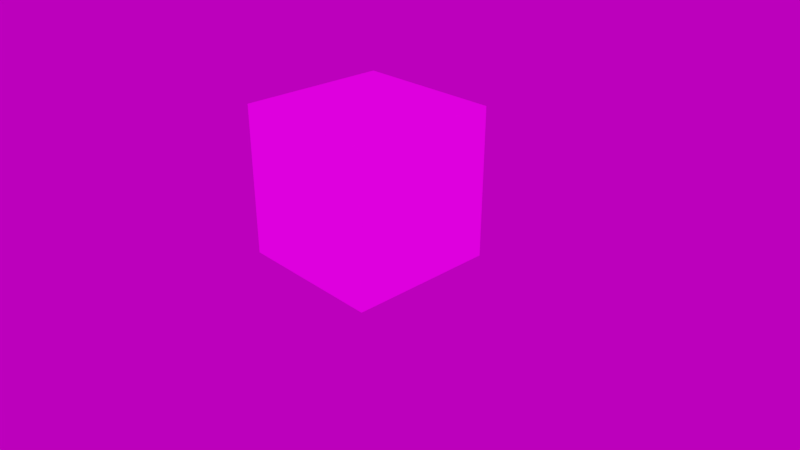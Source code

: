 # Source: gltf-materials.blend  (saved by Blender 4.1.24; exported with 4.5.12 LTS)
import bpy
from mathutils import Matrix  # noqa: F401  (used for matrix-valued properties, if any)

bpy.ops.wm.read_factory_settings(use_empty=True)
scene = bpy.context.scene
scene.name = 'Scene'

# ---- collections
col_collection_1 = bpy.data.collections.new('Collection 1'); scene.collection.children.link(col_collection_1)

# ---- images (referenced by path relative to the original .blend; pixels are not part of the script)
import os
ASSET_DIR = os.environ.get("B2B_ASSET_DIR", "")  # directory of the original .blend (textures are referenced by path, not embedded)
HERE = os.path.dirname(os.path.abspath(__file__))  # packed textures are extracted next to this script under _unpacked/

def load_image(name, relpath, width, height, colorspace="sRGB"):
    """Load a texture the original file referenced (path relative to the .blend, or extracted next to this script)."""
    p = next((c for c in (os.path.join(HERE, relpath), os.path.join(ASSET_DIR, relpath)) if relpath and os.path.exists(c)), "")
    if p:
        img = bpy.data.images.load(p, check_existing=True)
        img.name = name
    else:  # same state as the original file: an image datablock whose file is absent (Cycles renders it pink)
        img = bpy.data.images.new(name, width, height)
        img.source = "FILE"
        img.filepath = "//" + (relpath or name)
    img.colorspace_settings.name = colorspace
    return img
img_blue_to_alpha_png = load_image('blue-to-alpha.png', 'tex/blue-to-alpha.png', 1024, 1024, 'sRGB')
img_air_museum_playground_4k_exr = load_image('air_museum_playground_4k.exr', 'tex/air_museum_playground_4k.exr', 1024, 1024, 'Linear Rec.709')

# ---- materials (node trees are filled in below, after node groups)
mat_gltf_gradient_blue_emissive = bpy.data.materials.new('gltf.gradient.blue_emissive')
mat_gltf_gradient_blue_emissive.surface_render_method = 'BLENDED'
mat_gltf_gradient_blue_emissive.blend_method = 'BLEND'
mat_gltf_gradient_blue_emissive.use_backface_culling = True
mat_gltf_gradient_blue_emissive.refraction_depth = 0.1
mat_gltf_gradient_blue_emissive.diffuse_color = (0.5785, 0.7771, 0.8, 1.0)
mat_gltf_gradient_blue_emissive.roughness = 0.0
mat_gltf_gradient_blue_emissive.line_color = (0.0, 0.0, 0.0, 1.0)

# ---- node groups
ng_gltf_settings = bpy.data.node_groups.new('glTF Settings', 'ShaderNodeTree')
_s = ng_gltf_settings.interface.new_socket(name='Occlusion ', in_out='INPUT', socket_type='NodeSocketFloat')
_N = ng_gltf_settings.nodes; _L = ng_gltf_settings.links
n0 = _N.new('NodeGroupOutput'); n0.name = 'Group Output'; n0.location = (60, -20)
n1 = _N.new('NodeGroupInput'); n1.name = 'Group Input'; n1.location = (-180, -20)
n0.is_active_output = True

# ---- material node trees
mat_gltf_gradient_blue_emissive.use_nodes = True; mat_gltf_gradient_blue_emissive.node_tree.nodes.clear()
_N = mat_gltf_gradient_blue_emissive.node_tree.nodes; _L = mat_gltf_gradient_blue_emissive.node_tree.links
n0 = _N.new('NodeFrame'); n0.name = 'Frame.002'; n0.location = (-1260, 400)
n0.label = '_BaseColor'
n0.width = 1178
n0.label_size = 24
n1 = _N.new('ShaderNodeBsdfPrincipled'); n1.name = 'Principled BSDF'; n1.location = (80, 180)
n1.width = 201
n1.subsurface_method = 'BURLEY'
n1.inputs[1].default_value = 1.0
n1.inputs[2].default_value = 1.0
n1.inputs[3].default_value = 1.45
n1.inputs[9].default_value = (1.0, 1.0, 1.0)
n1.inputs[27].default_value = (0.0, 0.0, 0.0, 1.0)
n1.inputs[28].default_value = 1.0
n2 = _N.new('ShaderNodeGroup'); n2.name = 'Group'; n2.location = (80, 280)
n2.width = 201
n2.node_tree = ng_gltf_settings
n2.inputs[0].default_value = 0.0
n3 = _N.new('ShaderNodeMapping'); n3.name = 'Mapping.002'; n3.location = (230, -53)
n3.width = 240
n4 = _N.new('ShaderNodeTexImage'); n4.name = 'Image Texture.004'; n4.location = (570, -173)
n4.label = 'BaseColor'
n4.width = 330
n4.image = img_blue_to_alpha_png
n5 = _N.new('NodeReroute'); n5.name = 'Reroute.001'; n5.location = (1130, -53)
n5.width = 16
n6 = _N.new('ShaderNodeOutputMaterial'); n6.name = 'Material Output.001'; n6.location = (580, 360)
n6.target = 'CYCLES'
n7 = _N.new('ShaderNodeEmission'); n7.name = 'Emission'; n7.location = (80, 400)
n7.width = 200
n8 = _N.new('ShaderNodeAddShader'); n8.name = 'Add Shader'; n8.location = (380, 340)
n9 = _N.new('ShaderNodeUVMap'); n9.name = 'UV Map'; n9.location = (30, -53)
n10 = _N.new('NodeReroute'); n10.name = 'Reroute.006'; n10.location = (1140, -220)
n10.width = 16
n11 = _N.new('ShaderNodeOutputMaterial'); n11.name = 'Material Output'; n11.location = (0, 0)
n11.target = 'EEVEE'
n12 = _N.new('ShaderNodeMixShader'); n12.name = 'Mix Shader'; n12.location = (0, 0)
n12.label = 'Disable Shadow'
n12.hide = True
n13 = _N.new('ShaderNodeLightPath'); n13.name = 'Light Path'; n13.location = (0, 0)
n13.hide = True
n14 = _N.new('ShaderNodeBsdfTransparent'); n14.name = 'Transparent BSDF'; n14.location = (0, 0)
n14.hide = True
n3.parent = n0
n4.parent = n0
n5.parent = n0
n9.parent = n0
n10.parent = n0
_L.new(n9.outputs[0], n3.inputs[0])
_L.new(n3.outputs[0], n4.inputs[0])
_L.new(n7.outputs[0], n8.inputs[0])
_L.new(n8.outputs[0], n6.inputs[0])
_L.new(n1.outputs[0], n8.inputs[1])
_L.new(n10.outputs[0], n1.inputs[0])
_L.new(n4.outputs[0], n10.inputs[0])
_L.new(n10.outputs[0], n7.inputs[0])
_L.new(n4.outputs[1], n1.inputs[4])
_L.new(n4.outputs[1], n7.inputs[1])
_L.new(n8.outputs[0], n12.inputs[1])
_L.new(n12.outputs[0], n11.inputs[0])
_L.new(n13.outputs[1], n12.inputs[0])
_L.new(n14.outputs[0], n12.inputs[2])
n6.is_active_output = True

# ---- world
world_world = bpy.data.worlds.new('World'); scene.world = world_world
world_world.use_nodes = True; world_world.node_tree.nodes.clear()
_N = world_world.node_tree.nodes; _L = world_world.node_tree.links
n0 = _N.new('ShaderNodeMath'); n0.name = 'Math'; n0.location = (-166, 272)
n0.operation = 'MULTIPLY'
n0.inputs[2].default_value = 0.0
n1 = _N.new('ShaderNodeMath'); n1.name = 'Math.001'; n1.location = (27, 275)
n1.inputs[2].default_value = 0.0
n2 = _N.new('ShaderNodeBackground'); n2.name = 'Background'; n2.location = (291, 365)
n3 = _N.new('ShaderNodeOutputWorld'); n3.name = 'World Output'; n3.location = (476, 366)
n4 = _N.new('NodeReroute'); n4.name = 'Reroute'; n4.location = (-260, 300)
n4.width = 16
n5 = _N.new('ShaderNodeTexEnvironment'); n5.name = 'Environment Texture'; n5.location = (-620, 340)
n5.width = 280
n5.image = img_air_museum_playground_4k_exr
n6 = _N.new('ShaderNodeMapping'); n6.name = 'Mapping'; n6.location = (-940, 340)
n6.width = 240
n7 = _N.new('ShaderNodeTexCoord'); n7.name = 'Texture Coordinate'; n7.location = (-1160, 340)
n8 = _N.new('ShaderNodeRGB'); n8.name = 'RGB'; n8.location = (-620, 560)
n8.outputs[0].default_value = (0.6038, 0.6038, 0.6038, 1.0)
_L.new(n2.outputs[0], n3.inputs[0])
_L.new(n0.outputs[0], n1.inputs[0])
_L.new(n4.outputs[0], n2.inputs[0])
_L.new(n4.outputs[0], n0.inputs[0])
_L.new(n1.outputs[0], n2.inputs[1])
_L.new(n5.outputs[0], n4.inputs[0])
_L.new(n6.outputs[0], n5.inputs[0])
_L.new(n7.outputs[0], n6.inputs[0])
n3.is_active_output = True
world_world.color = (0.05088, 0.05088, 0.05088)
world_world.use_sun_shadow = False
world_world.sun_shadow_jitter_overblur = 0.0
world_world.cycles.sample_map_resolution = 2048

# ---- cameras
cam_camera = bpy.data.cameras.new('Camera')
cam_camera.clip_end = 100.0
cam_camera.lens = 35.0
cam_camera.sensor_width = 32.0
cam_camera.sensor_height = 18.0
cam_camera.ortho_scale = 7.314
cam_camera.dof.focus_distance = 0.0

# ---- meshes
me_cube = bpy.data.meshes.new('Cube')
me_cube.from_pydata([(-1.0, -1.0, -1.0), (-1.0, -1.0, 1.0), (-1.0, 1.0, -1.0), (-1.0, 1.0, 1.0), (1.0, -1.0, -1.0), (1.0, -1.0, 1.0), (1.0, 1.0, -1.0), (1.0, 1.0, 1.0)], [], [(0, 1, 3, 2), (2, 3, 7, 6), (6, 7, 5, 4), (4, 5, 1, 0), (2, 6, 4, 0), (7, 3, 1, 5)])
_uv = me_cube.uv_layers.new(name='UVMap')
_uv.uv.foreach_set('vector', [0.0, 0.0, 1.0, 0.0, 1.0, 1.0, 0.0, 1.0, 0.0, 0.0, 1.0, 0.0, 1.0, 1.0, 0.0, 1.0, 0.0, 0.0, 1.0, 0.0, 1.0, 1.0, 0.0, 1.0, 0.0, 0.0, 1.0, 0.0, 1.0, 1.0, 0.0, 1.0, 0.0, 0.0, 1.0, 0.0, 1.0, 1.0, 0.0, 1.0, 0.0, 0.0, 1.0, 0.0, 1.0, 1.0, 0.0, 1.0])
me_cube.materials.append(mat_gltf_gradient_blue_emissive)
me_cube.use_remesh_preserve_volume = False
me_cube.use_remesh_preserve_attributes = False
me_cube.use_mirror_vertex_groups = False
me_cube.update()

# ---- objects
ob_cube = bpy.data.objects.new('Cube', me_cube)
ob_camera = bpy.data.objects.new('Camera', cam_camera)

# ---- transforms, parenting, visibility, modifiers, constraints
ob_cube.location = (0.0, 0.0, 1.0)
ob_cube.visible_shadow = False
ob_cube.lineart.crease_threshold = 0.0
ob_camera.location = (7.481, -6.508, 5.344)
ob_camera.rotation_euler = (1.109, 0.0, 0.8149)
ob_camera.lock_rotations_4d = False
ob_camera.empty_display_type = 'ARROWS'
ob_camera.color = (0.0, 0.0, 0.0, 0.0)
ob_camera.display_type = 'WIRE'
ob_camera.lineart.crease_threshold = 0.0

# ---- collection membership
col_collection_1.objects.link(ob_cube)
col_collection_1.objects.link(ob_camera)

# ---- scene / render settings (as saved in the file)
scene.camera = ob_camera
scene.frame_start = 1; scene.frame_end = 300; scene.frame_set(2)
scene.render.engine = 'BLENDER_EEVEE_NEXT'
scene.render.fps = 60
scene.render.dither_intensity = 0.0
scene.cycles.feature_set = 'EXPERIMENTAL'
scene.cycles.use_denoising = False
scene.cycles.sampling_pattern = 'TABULATED_SOBOL'
scene.cycles.use_light_tree = False
scene.cycles.bake_type = 'ENVIRONMENT'
scene.eevee.use_volumetric_shadows = True
scene.eevee.use_gtao = True
scene.eevee.ray_tracing_options.trace_max_roughness = 0.0
scene.eevee.use_raytracing = True
scene.view_settings.look = 'Medium High Contrast'
scene.view_settings.view_transform = 'Filmic'
bpy.context.view_layer.update()
